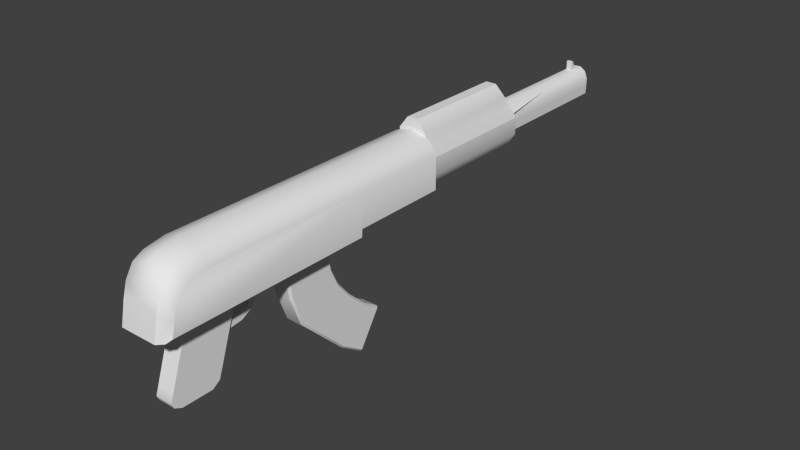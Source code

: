 # Source: w_mk3.blend  (saved by Blender 2.78.0; exported with 4.5.12 LTS)
import bpy
from mathutils import Matrix  # noqa: F401  (used for matrix-valued properties, if any)

bpy.ops.wm.read_factory_settings(use_empty=True)
scene = bpy.context.scene
scene.name = 'Scene'

# ---- collections
col_collection_1 = bpy.data.collections.new('Collection 1'); scene.collection.children.link(col_collection_1)

# ---- world
world_world = bpy.data.worlds.new('World'); scene.world = world_world
world_world.color = (0.05088, 0.05088, 0.05088)
world_world.use_sun_shadow = False
world_world.sun_shadow_jitter_overblur = 0.0
world_world.cycles.sampling_method = 'MANUAL'
world_world.cycles.sample_map_resolution = 256

# ---- meshes
me_cube_001 = bpy.data.meshes.new('Cube.001')
me_cube_001.from_pydata([(0.1144, 0.2276, -0.09109), (0.1144, -0.1895, -0.09109), (0.1144, 0.2276, 0.05509), (0.03693, -0.7253, -0.138), (0.03693, -0.9345, -0.138), (0.06158, 0.2276, -0.09037), (0.09232, 0.2276, 0.02951), (0.09232, 0.2276, 0.02836), (0.06158, 0.2276, 0.06762), (0.06158, 0.782, -0.09037), (0.09232, 0.782, 0.02951), (0.09232, 0.782, 0.02836), (0.06158, 0.782, 0.06762), (0.09232, 0.2276, -0.04522), (0.09232, 0.782, -0.04522), (0.0163, 0.782, -0.06662), (0.06801, 0.782, 0.03164), (0.06158, 0.2276, 0.1221), (0.0163, 0.782, 0.06599), (0.06158, 0.7396, 0.1221), (0.0163, 1.399, -0.06662), (0.04029, 1.399, 0.04992), (0.0163, 1.399, 0.06599), (0.09232, 0.7286, 0.02836), (0.09232, 0.7286, 0.02951), (0.06158, 0.7286, -0.09037), (0.06158, 0.7286, 0.06762), (0.09232, 0.7286, -0.04522), (0.02315, 0.2276, 0.1717), (0.02315, 0.7286, 0.1717), (0.0163, 1.313, 0.06599), (0.0163, 1.367, 0.06599), (0.01201, 1.326, 0.06599), (0.01201, 1.354, 0.06599), (0.01201, 1.326, 0.1059), (0.01201, 1.337, 0.1059), (0.03693, -0.7733, -0.2934), (0.03693, -0.9825, -0.2934), (0.03693, -0.8009, -0.375), (0.03693, -1.01, -0.375), (0.03693, -0.9554, -0.2157), (0.03693, -0.7463, -0.2157), (0.02824, -0.6262, -0.138), (0.02824, -0.6489, -0.138), (0.02824, -0.6304, -0.1849), (0.02824, -0.6522, -0.1785), (0.02824, -0.6506, -0.231), (0.02824, -0.6675, -0.2158), (0.02824, -0.6967, -0.2566), (0.02824, -0.7019, -0.2345), (0.02824, -0.7661, -0.2646), (0.02824, -0.7658, -0.2418), (0.02246, -0.6726, -0.1317), (0.02246, -0.6949, -0.1272), (0.01597, -0.6913, -0.1672), (0.01597, -0.7035, -0.159), (0.01199, -0.6891, -0.1888), (0.01199, -0.6991, -0.1931), (0.07835, 0.2276, 0.1045), (0.07833, -0.1895, 0.1045), (0.1144, -0.1895, 0.05509), (0.07776, -1.089, -0.138), (0.1144, -0.9955, 0.02531), (0.07803, -1.022, 0.06578), (0.1144, -0.8858, 0.05509), (0.07827, -0.8905, 0.1045), (0.1144, -0.9647, 0.04173), (0.07817, -0.9782, 0.08899), (0.1144, -1.019, -0.01159), (0.07789, -1.053, 0.01595), (0.1144, -1.033, -0.05991), (0.07779, -1.07, -0.0425), (0.03693, -0.9818, -0.4489), (0.03693, -0.8511, -0.4489), (0.03693, -0.8192, -0.4264), (0.03693, -1.023, -0.4119), (0.03693, -1.015, -0.4331), (0.02317, -0.1015, -0.6619), (0.02317, -0.02049, -0.5355), (0.05289, 0.782, 0.01841), (0.04029, 0.782, 0.04992), (0.05125, 0.782, -0.0522), (0.05289, 0.782, -0.01419), (0.06706, 0.782, -0.03512), (0.05289, 1.399, 0.01841), (0.05289, 1.399, -0.01419), (0.05125, 1.399, -0.0522), (0.03371, -0.5027, -0.138), (0.04181, -0.494, -0.138), (0.04991, -0.5027, -0.138), (0.04178, -0.5027, -0.138), (0.04181, -0.2993, -0.138), (0.03371, -0.2905, -0.138), (0.04991, -0.2905, -0.138), (0.03371, -0.2292, -0.5996), (0.04181, -0.2237, -0.5941), (0.04181, -0.1024, -0.4727), (0.03371, -0.09682, -0.4671), (0.04181, -0.2798, -0.2453), (0.03371, -0.2713, -0.2441), (0.03371, -0.4815, -0.2731), (0.04181, -0.4729, -0.2719), (0.04181, -0.2449, -0.3221), (0.03371, -0.2372, -0.3189), (0.03371, -0.433, -0.4006), (0.04181, -0.4252, -0.3973), (0.03371, -0.1801, -0.3891), (0.04181, -0.1868, -0.3936), (0.04181, -0.3312, -0.4902), (0.03371, -0.3379, -0.4947), (0.04181, -0.1229, -0.6608), (0.03371, -0.1271, -0.6673), (0.03711, -0.1206, -0.6659), (0.03371, -0.02635, -0.5101), (0.04181, -0.0305, -0.5166), (0.0371, -0.02487, -0.5165), (0.1144, -0.1905, -0.1237), (0.1, -0.191, -0.138), (0.1144, -0.723, -0.1237), (0.1, -0.7234, -0.138), (0.1144, -0.9374, -0.1237), (0.1, -0.9368, -0.138), (0.1, -0.5027, -0.138), (0.1144, -0.5027, -0.1237), (0.1144, -0.2905, -0.1237), (0.1, -0.2905, -0.138), (0.1144, -0.6256, -0.1237), (0.1, -0.6257, -0.138), (0.1, -0.648, -0.138), (0.1144, -0.6479, -0.1237), (0.1, -1.066, -0.138), (0.1144, -1.048, -0.1237), (-0.1144, 0.2276, -0.09109), (0.0, 0.2276, 0.1306), (0.0, 0.2276, -0.09109), (-0.1144, -0.1895, -0.09109), (0.0, -0.1895, 0.1306), (0.0, -0.1895, -0.09109), (0.0, -1.089, -0.138), (0.0, -0.191, 0.1306), (0.0, -0.191, -0.138), (0.0, -1.022, 0.09174), (-0.1144, 0.2276, 0.05509), (0.0, 0.2276, 0.0822), (0.0, 0.2276, 0.08149), (0.0, -0.7253, -0.138), (-0.03693, -0.7253, -0.138), (-0.03693, -0.9345, -0.138), (0.0, -0.9345, -0.138), (0.0, -0.5027, -0.138), (0.0, -0.2905, -0.138), (-0.06158, 0.2276, -0.09037), (0.0, 0.2276, -0.09037), (-0.09232, 0.2276, 0.02951), (-0.09232, 0.2276, 0.02836), (-0.06158, 0.2276, 0.06762), (0.0, 0.2276, 0.06762), (-0.06158, 0.782, -0.09037), (0.0, 0.782, -0.09037), (-0.09232, 0.782, 0.02951), (-0.09232, 0.782, 0.02836), (-0.06158, 0.782, 0.06762), (0.0, 0.782, 0.06762), (-0.09232, 0.2276, -0.04522), (-0.09232, 0.782, -0.04522), (-0.0163, 0.782, -0.06662), (0.0, 0.782, -0.06662), (-0.06801, 0.782, 0.03164), (-0.06158, 0.2276, 0.1221), (0.0, 0.2276, 0.1221), (-0.0163, 0.782, 0.06599), (0.0, 0.782, 0.06599), (-0.06158, 0.7396, 0.1221), (-0.0163, 1.399, -0.06662), (0.0, 1.399, -0.06662), (-0.04029, 1.399, 0.04992), (-0.0163, 1.399, 0.06599), (0.0, 1.399, 0.06599), (0.0, 0.7396, 0.1221), (-0.09232, 0.7286, 0.02836), (-0.09232, 0.7286, 0.02951), (-0.06158, 0.7286, -0.09037), (0.0, 0.7286, -0.09037), (-0.06158, 0.7286, 0.06762), (-0.09232, 0.7286, -0.04522), (-0.02315, 0.2276, 0.1717), (0.0, 0.2276, 0.1717), (0.0, 0.7286, 0.1717), (-0.02315, 0.7286, 0.1717), (-0.0163, 1.313, 0.06599), (0.0, 1.313, 0.06599), (-0.0163, 1.367, 0.06599), (0.0, 1.367, 0.06599), (-0.01201, 1.326, 0.06599), (0.0, 1.326, 0.06599), (-0.01201, 1.354, 0.06599), (0.0, 1.354, 0.06599), (-0.01201, 1.326, 0.1059), (0.0, 1.326, 0.1059), (-0.01201, 1.337, 0.1059), (0.0, 1.337, 0.1059), (0.0, -0.9825, -0.2934), (-0.03693, -0.7733, -0.2934), (0.0, -0.7733, -0.2934), (-0.03693, -0.9825, -0.2934), (0.0, -1.01, -0.375), (-0.03693, -0.8009, -0.375), (0.0, -0.8009, -0.375), (-0.03693, -1.01, -0.375), (0.0, -0.7463, -0.2157), (-0.03693, -0.9554, -0.2157), (0.0, -0.9554, -0.2157), (-0.03693, -0.7463, -0.2157), (0.0, -0.2292, -0.5996), (0.0, -0.09682, -0.4671), (0.0, -0.2713, -0.2441), (0.0, -0.4815, -0.2731), (0.0, -0.433, -0.4006), (0.0, -0.2372, -0.3189), (0.0, -0.3379, -0.4947), (0.0, -0.1801, -0.3891), (0.0, -0.6267, -0.138), (-0.02824, -0.6262, -0.138), (0.0, -0.6493, -0.138), (-0.02824, -0.6489, -0.138), (-0.02824, -0.6304, -0.1849), (0.0, -0.6309, -0.1847), (0.0, -0.6526, -0.1784), (-0.02824, -0.6522, -0.1785), (-0.02824, -0.6506, -0.231), (0.0, -0.651, -0.2306), (0.0, -0.6678, -0.2155), (-0.02824, -0.6675, -0.2158), (-0.02824, -0.6967, -0.2566), (0.0, -0.6968, -0.2561), (0.0, -0.7019, -0.2341), (-0.02824, -0.7019, -0.2345), (-0.02824, -0.7661, -0.2646), (0.0, -0.7661, -0.264), (0.0, -0.7658, -0.2415), (-0.02824, -0.7658, -0.2418), (-0.02246, -0.6726, -0.1317), (0.0, -0.6731, -0.1316), (0.0, -0.6953, -0.1271), (-0.02246, -0.6949, -0.1272), (-0.01597, -0.6913, -0.1672), (0.0, -0.6916, -0.167), (0.0, -0.7037, -0.1588), (-0.01597, -0.7035, -0.159), (-0.01199, -0.6891, -0.1888), (0.0, -0.6894, -0.1889), (0.0, -0.6993, -0.1932), (-0.01199, -0.6991, -0.1931), (0.0, -0.9782, 0.115), (0.0, -0.8905, 0.1306), (0.0, -1.07, -0.01662), (0.0, -1.053, 0.04186), (-0.07835, 0.2276, 0.1045), (-0.07833, -0.1895, 0.1045), (-0.1144, -0.1895, 0.05509), (-0.07776, -1.089, -0.138), (-0.1144, -0.9955, 0.02531), (-0.07803, -1.022, 0.06578), (-0.1144, -0.8858, 0.05509), (-0.07827, -0.8905, 0.1045), (-0.1144, -0.9647, 0.04173), (-0.07817, -0.9782, 0.08899), (-0.1144, -1.019, -0.01159), (-0.07789, -1.053, 0.01595), (-0.1144, -1.033, -0.05991), (-0.07779, -1.07, -0.0425), (0.0, -0.9818, -0.4489), (-0.03693, -0.9818, -0.4489), (0.0, -0.8192, -0.4264), (0.0, -0.8511, -0.4489), (-0.03693, -0.8511, -0.4489), (-0.03693, -0.8192, -0.4264), (0.0, -1.015, -0.4331), (0.0, -1.023, -0.4119), (-0.03693, -1.023, -0.4119), (-0.03693, -1.015, -0.4331), (-0.02317, -0.1015, -0.6619), (0.0, -0.1015, -0.6619), (0.0, -0.1271, -0.6673), (-0.02317, -0.02049, -0.5355), (0.0, -0.02635, -0.5101), (0.0, -0.02049, -0.5355), (-0.05289, 0.782, 0.01841), (-0.04029, 0.782, 0.04992), (-0.05125, 0.782, -0.0522), (-0.05289, 0.782, -0.01419), (-0.06706, 0.782, -0.03512), (-0.05289, 1.399, 0.01841), (-0.05289, 1.399, -0.01419), (-0.05125, 1.399, -0.0522), (-0.03371, -0.5027, -0.138), (-0.04181, -0.494, -0.138), (-0.04991, -0.5027, -0.138), (-0.04181, -0.2993, -0.138), (-0.03371, -0.2905, -0.138), (-0.04991, -0.2905, -0.138), (-0.03371, -0.2292, -0.5996), (-0.04181, -0.2237, -0.5941), (-0.04181, -0.1024, -0.4727), (-0.03371, -0.09682, -0.4671), (-0.04181, -0.2798, -0.2453), (-0.03371, -0.2713, -0.2441), (-0.03371, -0.4815, -0.2731), (-0.04181, -0.4729, -0.2719), (-0.04181, -0.2449, -0.3221), (-0.03371, -0.2372, -0.3189), (-0.03371, -0.433, -0.4006), (-0.04181, -0.4252, -0.3973), (-0.03371, -0.1801, -0.3891), (-0.04181, -0.1868, -0.3936), (-0.04181, -0.3312, -0.4902), (-0.03371, -0.3379, -0.4947), (-0.04181, -0.1229, -0.6608), (-0.03371, -0.1271, -0.6673), (-0.03711, -0.1206, -0.6659), (-0.03371, -0.02635, -0.5101), (-0.04181, -0.0305, -0.5166), (-0.0371, -0.02487, -0.5165), (-0.1144, -0.1905, -0.1237), (-0.1, -0.191, -0.138), (-0.1144, -0.723, -0.1237), (-0.1, -0.7234, -0.138), (-0.1144, -0.9374, -0.1237), (-0.1, -0.9368, -0.138), (-0.1, -0.5027, -0.138), (-0.1144, -0.5027, -0.1237), (-0.1144, -0.2905, -0.1237), (-0.1, -0.2905, -0.138), (-0.1144, -0.6256, -0.1237), (-0.1, -0.6257, -0.138), (-0.1, -0.648, -0.138), (-0.1144, -0.6479, -0.1237), (-0.1, -1.066, -0.138), (-0.1144, -1.048, -0.1237), (0.0, -0.9374, -0.138), (-0.04181, -0.5027, -0.138), (0.0, 0.2276, -0.09109), (0.1144, 0.2276, -0.09109), (0.1144, 0.2276, -0.09109), (0.0, -0.1895, -0.09109), (0.1144, -0.1895, -0.09109), (0.1144, -0.1895, -0.09109), (0.03693, -0.9345, -0.138), (0.03693, -0.9345, -0.138), (0.03693, -0.7253, -0.138), (0.03693, -0.7253, -0.138), (0.0, -0.9345, -0.138), (0.03693, -0.9554, -0.2157), (0.09232, 0.2276, -0.04522), (0.06158, 0.2276, -0.09037), (0.06158, 0.2276, -0.09037), (0.0, 0.2276, -0.09037), (0.1144, 0.2276, 0.05509), (0.06158, 0.2276, 0.06762), (0.06158, 0.2276, 0.06762), (0.09232, 0.2276, 0.02951), (0.09232, 0.2276, 0.02836), (0.0, 0.2276, 0.06762), (0.09232, 0.782, -0.04522), (0.06158, 0.782, -0.09037), (0.06158, 0.782, -0.09037), (0.0, 0.782, -0.09037), (0.06158, 0.782, 0.06762), (0.09232, 0.782, 0.02951), (0.09232, 0.782, 0.02836), (0.06158, 0.7286, -0.09037), (0.0, 0.782, -0.06662), (0.0163, 0.782, -0.06662), (0.0163, 0.782, 0.06599), (0.06801, 0.782, 0.03164), (0.0, 0.782, 0.06599), (0.0, 1.399, -0.06662), (0.0163, 1.399, -0.06662), (0.0163, 1.399, 0.06599), (0.04029, 1.399, 0.04992), (0.0, 1.399, 0.06599), (0.06158, 0.7396, 0.1221), (0.06158, 0.2276, 0.1221), (0.02315, 0.7286, 0.1717), (0.02315, 0.7286, 0.1717), (0.02315, 0.2276, 0.1717), (0.02315, 0.2276, 0.1717), (0.0, 0.2276, 0.1717), (0.0, 0.7286, 0.1717), (0.01201, 1.326, 0.06599), (0.01201, 1.326, 0.06599), (0.0, 1.326, 0.06599), (0.01201, 1.354, 0.06599), (0.01201, 1.354, 0.06599), (0.01201, 1.326, 0.1059), (0.01201, 1.326, 0.1059), (0.0, 1.354, 0.06599), (0.0, 1.326, 0.1059), (0.01201, 1.337, 0.1059), (0.01201, 1.337, 0.1059), (0.0, 1.337, 0.1059), (0.03693, -0.7463, -0.2157), (0.03693, -0.8009, -0.375), (0.03693, -0.7733, -0.2934), (0.03693, -1.01, -0.375), (0.03693, -0.9825, -0.2934), (0.0, -0.7253, -0.138), (0.02824, -0.6262, -0.138), (0.02824, -0.6262, -0.138), (0.0, -0.6267, -0.138), (0.02824, -0.6489, -0.138), (0.02824, -0.6489, -0.138), (0.0, -0.6493, -0.138), (0.02824, -0.6506, -0.231), (0.02824, -0.6304, -0.1849), (0.02824, -0.6522, -0.1785), (0.02824, -0.7661, -0.2646), (0.02824, -0.7661, -0.2646), (0.0, -0.7661, -0.264), (0.02824, -0.6675, -0.2158), (0.02246, -0.6726, -0.1317), (0.02246, -0.6726, -0.1317), (0.0, -0.6731, -0.1316), (0.02824, -0.6967, -0.2566), (0.02824, -0.7019, -0.2345), (0.02824, -0.7658, -0.2418), (0.02824, -0.7658, -0.2418), (0.0, -0.7658, -0.2415), (0.02246, -0.6949, -0.1272), (0.02246, -0.6949, -0.1272), (0.0, -0.6953, -0.1271), (0.01597, -0.7035, -0.159), (0.01597, -0.6913, -0.1672), (0.01199, -0.6891, -0.1888), (0.01199, -0.6891, -0.1888), (0.0, -0.6894, -0.1889), (0.01199, -0.6991, -0.1931), (0.01199, -0.6991, -0.1931), (0.0, -0.6993, -0.1932), (0.07779, -1.07, -0.0425), (0.07776, -1.089, -0.138), (0.07776, -1.089, -0.138), (0.07835, 0.2276, 0.1045), (0.0, 0.2276, 0.1306), (0.0, -1.089, -0.138), (0.03693, -0.8192, -0.4264), (0.03693, -0.8511, -0.4489), (0.03693, -0.9818, -0.4489), (0.03693, -1.015, -0.4331), (0.03693, -1.023, -0.4119), (0.0, -0.1015, -0.6619), (0.02317, -0.1015, -0.6619), (0.02317, -0.1015, -0.6619), (0.02317, -0.02049, -0.5355), (0.02317, -0.02049, -0.5355), (0.0, -0.02049, -0.5355), (0.05289, 0.782, 0.01841), (0.04029, 0.782, 0.04992), (0.05125, 0.782, -0.0522), (0.05125, 0.782, -0.0522), (0.05289, 0.782, -0.01419), (0.05125, 1.399, -0.0522), (0.05125, 1.399, -0.0522), (0.05289, 1.399, -0.01419), (0.05289, 1.399, 0.01841), (0.03371, -0.5027, -0.138), (0.03371, -0.5027, -0.138), (0.04181, -0.494, -0.138), (0.04181, -0.494, -0.138), (0.04181, -0.2993, -0.138), (0.04181, -0.2993, -0.138), (0.03371, -0.2905, -0.138), (0.03371, -0.2905, -0.138), (0.03711, -0.1206, -0.6659), (0.03711, -0.1206, -0.6659), (0.04181, -0.1229, -0.6608), (0.04181, -0.1229, -0.6608), (0.03371, -0.1271, -0.6673), (0.03371, -0.1271, -0.6673), (0.0371, -0.02487, -0.5165), (0.0371, -0.02487, -0.5165), (0.03371, -0.02635, -0.5101), (0.03371, -0.02635, -0.5101), (0.04181, -0.0305, -0.5166), (0.04181, -0.0305, -0.5166), (0.04181, -0.1868, -0.3936), (0.04181, -0.1024, -0.4727), (0.03371, -0.09682, -0.4671), (0.03371, -0.1801, -0.3891), (0.04181, -0.4729, -0.2719), (0.03371, -0.4815, -0.2731), (0.03371, -0.2713, -0.2441), (0.04181, -0.2798, -0.2453), (0.03371, -0.3379, -0.4947), (0.03371, -0.2292, -0.5996), (0.04181, -0.2237, -0.5941), (0.04181, -0.3312, -0.4902), (0.03371, -0.2372, -0.3189), (0.04181, -0.2449, -0.3221), (0.04181, -0.4252, -0.3973), (0.03371, -0.433, -0.4006), (0.0, -0.5027, -0.138), (0.0, -0.2905, -0.138), (0.0, -0.1271, -0.6673), (0.0, -0.02635, -0.5101), (0.1, -0.2905, -0.138), (0.1, -0.191, -0.138), (0.1, -0.191, -0.138), (0.1144, -0.1905, -0.1237), (0.1144, -0.1905, -0.1237), (0.1144, -0.2905, -0.1237), (0.1, -0.9368, -0.138), (0.1, -0.7234, -0.138), (0.1144, -0.723, -0.1237), (0.1144, -0.9374, -0.1237), (0.1144, -0.5027, -0.1237), (0.1144, -0.6256, -0.1237), (0.1, -0.6257, -0.138), (0.1, -0.5027, -0.138), (0.1144, -0.6479, -0.1237), (0.1, -0.648, -0.138), (0.1144, -1.048, -0.1237), (0.1144, -1.048, -0.1237), (0.1, -1.066, -0.138), (0.1, -1.066, -0.138), (0.0, -0.191, -0.138), (-0.1144, 0.2276, -0.09109), (-0.1144, 0.2276, -0.09109), (-0.1144, -0.1895, -0.09109), (-0.1144, -0.1895, -0.09109), (-0.03693, -0.9345, -0.138), (-0.03693, -0.9345, -0.138), (-0.03693, -0.7253, -0.138), (-0.03693, -0.7253, -0.138), (-0.03693, -0.9554, -0.2157), (-0.09232, 0.2276, -0.04522), (-0.06158, 0.2276, -0.09037), (-0.06158, 0.2276, -0.09037), (-0.1144, 0.2276, 0.05509), (-0.06158, 0.2276, 0.06762), (-0.06158, 0.2276, 0.06762), (-0.09232, 0.2276, 0.02951), (-0.09232, 0.2276, 0.02836), (-0.09232, 0.782, -0.04522), (-0.06158, 0.782, -0.09037), (-0.06158, 0.782, -0.09037), (-0.06158, 0.782, 0.06762), (-0.09232, 0.782, 0.02951), (-0.09232, 0.782, 0.02836), (-0.06158, 0.7286, -0.09037), (-0.0163, 0.782, -0.06662), (-0.0163, 0.782, 0.06599), (-0.06801, 0.782, 0.03164), (-0.0163, 1.399, -0.06662), (-0.0163, 1.399, 0.06599), (-0.04029, 1.399, 0.04992), (-0.06158, 0.7396, 0.1221), (-0.06158, 0.2276, 0.1221), (-0.02315, 0.7286, 0.1717), (-0.02315, 0.7286, 0.1717), (-0.02315, 0.2276, 0.1717), (-0.02315, 0.2276, 0.1717), (-0.01201, 1.326, 0.06599), (-0.01201, 1.326, 0.06599), (-0.01201, 1.354, 0.06599), (-0.01201, 1.354, 0.06599), (-0.01201, 1.326, 0.1059), (-0.01201, 1.326, 0.1059), (-0.01201, 1.337, 0.1059), (-0.01201, 1.337, 0.1059), (-0.03693, -0.7463, -0.2157), (-0.03693, -0.8009, -0.375), (-0.03693, -0.7733, -0.2934), (-0.03693, -1.01, -0.375), (-0.03693, -0.9825, -0.2934), (-0.02824, -0.6262, -0.138), (-0.02824, -0.6262, -0.138), (-0.02824, -0.6489, -0.138), (-0.02824, -0.6489, -0.138), (-0.02824, -0.6506, -0.231), (-0.02824, -0.6304, -0.1849), (-0.02824, -0.6522, -0.1785), (-0.02824, -0.7661, -0.2646), (-0.02824, -0.7661, -0.2646), (-0.02824, -0.6675, -0.2158), (-0.02246, -0.6726, -0.1317), (-0.02246, -0.6726, -0.1317), (-0.02824, -0.6967, -0.2566), (-0.02824, -0.7019, -0.2345), (-0.02824, -0.7658, -0.2418), (-0.02824, -0.7658, -0.2418), (-0.02246, -0.6949, -0.1272), (-0.02246, -0.6949, -0.1272), (-0.01597, -0.7035, -0.159), (-0.01597, -0.6913, -0.1672), (-0.01199, -0.6891, -0.1888), (-0.01199, -0.6891, -0.1888), (-0.01199, -0.6991, -0.1931), (-0.01199, -0.6991, -0.1931), (-0.07779, -1.07, -0.0425), (-0.07776, -1.089, -0.138), (-0.07776, -1.089, -0.138), (-0.07835, 0.2276, 0.1045), (-0.03693, -0.8192, -0.4264), (-0.03693, -0.8511, -0.4489), (-0.03693, -0.9818, -0.4489), (-0.03693, -1.015, -0.4331), (-0.03693, -1.023, -0.4119), (-0.02317, -0.1015, -0.6619), (-0.02317, -0.1015, -0.6619), (-0.02317, -0.02049, -0.5355), (-0.02317, -0.02049, -0.5355), (-0.05289, 0.782, 0.01841), (-0.04029, 0.782, 0.04992), (-0.05125, 0.782, -0.0522), (-0.05125, 0.782, -0.0522), (-0.05289, 0.782, -0.01419), (-0.05125, 1.399, -0.0522), (-0.05125, 1.399, -0.0522), (-0.05289, 1.399, -0.01419), (-0.05289, 1.399, 0.01841), (-0.03371, -0.5027, -0.138), (-0.03371, -0.5027, -0.138), (-0.04181, -0.494, -0.138), (-0.04181, -0.494, -0.138), (-0.04181, -0.2993, -0.138), (-0.04181, -0.2993, -0.138), (-0.03371, -0.2905, -0.138), (-0.03371, -0.2905, -0.138), (-0.03711, -0.1206, -0.6659), (-0.03711, -0.1206, -0.6659), (-0.04181, -0.1229, -0.6608), (-0.04181, -0.1229, -0.6608), (-0.03371, -0.1271, -0.6673), (-0.03371, -0.1271, -0.6673), (-0.0371, -0.02487, -0.5165), (-0.0371, -0.02487, -0.5165), (-0.03371, -0.02635, -0.5101), (-0.03371, -0.02635, -0.5101), (-0.04181, -0.0305, -0.5166), (-0.04181, -0.0305, -0.5166), (-0.04181, -0.1868, -0.3936), (-0.04181, -0.1024, -0.4727), (-0.03371, -0.09682, -0.4671), (-0.03371, -0.1801, -0.3891), (-0.04181, -0.4729, -0.2719), (-0.03371, -0.4815, -0.2731), (-0.03371, -0.2713, -0.2441), (-0.04181, -0.2798, -0.2453), (-0.03371, -0.3379, -0.4947), (-0.03371, -0.2292, -0.5996), (-0.04181, -0.2237, -0.5941), (-0.04181, -0.3312, -0.4902), (-0.03371, -0.2372, -0.3189), (-0.04181, -0.2449, -0.3221), (-0.04181, -0.4252, -0.3973), (-0.03371, -0.433, -0.4006), (-0.1, -0.2905, -0.138), (-0.1, -0.191, -0.138), (-0.1, -0.191, -0.138), (-0.1144, -0.1905, -0.1237), (-0.1144, -0.1905, -0.1237), (-0.1144, -0.2905, -0.1237), (-0.1, -0.9368, -0.138), (-0.1, -0.7234, -0.138), (-0.1144, -0.723, -0.1237), (-0.1144, -0.9374, -0.1237), (-0.1144, -0.5027, -0.1237), (-0.1144, -0.6256, -0.1237), (-0.1, -0.6257, -0.138), (-0.1, -0.5027, -0.138), (-0.1144, -0.6479, -0.1237), (-0.1, -0.648, -0.138), (-0.1144, -1.048, -0.1237), (-0.1144, -1.048, -0.1237), (-0.1, -1.066, -0.138), (-0.1, -1.066, -0.138)], [], [(254, 65, 59, 136, 139), (63, 141, 256, 69), (343, 357, 60, 346), (207, 38, 74, 273), (274, 73, 447, 271), (215, 99, 103, 218), (470, 468, 101, 98), (27, 370, 364, 363), (25, 182, 366, 365), (24, 23, 369, 10), (156, 359, 382, 385, 186, 169), (85, 464, 79, 82), (367, 368, 374, 373), (367, 162, 178, 381), (26, 24, 10, 12), (2, 342, 341, 356, 354, 353, 361, 360, 358, 362, 144, 143, 133, 58), (23, 27, 363, 369), (162, 367, 373, 375), (192, 31, 378, 380), (9, 158, 371, 372), (463, 461, 377, 376, 177, 22, 379, 84), (14, 9, 372, 458, 83), (253, 67, 65, 254), (26, 12, 19), (13, 355, 370, 27), (5, 152, 182, 25), (6, 7, 23, 24), (8, 6, 24, 26), (7, 13, 27, 23), (8, 26, 19, 17), (387, 386, 384, 388), (381, 178, 187, 383), (17, 19, 29, 28), (21, 378, 31, 30, 18, 16, 80), (171, 18, 30, 190), (174, 20, 15, 166), (31, 192, 396, 393), (390, 392, 398, 394), (30, 31, 393, 389), (190, 30, 389, 391), (397, 395, 399, 400), (194, 32, 34, 198), (33, 196, 200, 35), (401, 352, 405, 403), (40, 211, 201, 37), (209, 41, 36, 203), (403, 405, 404, 402), (37, 201, 205, 39), (203, 36, 38, 207), (349, 347, 352, 401), (348, 351, 211, 40), (406, 350, 41, 209), (220, 106, 97, 214), (486, 95, 110, 114), (109, 219, 213, 494), (494, 213, 283, 111), (98, 101, 105, 102), (218, 103, 106, 220), (100, 216, 217, 104), (102, 105, 108, 107), (480, 484, 475, 473, 452, 454), (104, 217, 219, 109), (214, 97, 113, 285), (282, 455, 453, 451), (502, 472, 99, 215), (408, 410, 415, 44), (439, 440, 523, 521, 70), (45, 227, 231, 47), (409, 407, 414, 226), (411, 412, 227, 45), (230, 46, 423, 234), (44, 415, 419, 413), (226, 414, 46, 230), (48, 424, 425, 417), (47, 231, 235, 49), (413, 419, 424, 48), (418, 416, 426, 427), (234, 423, 50, 238), (49, 235, 239, 51), (422, 430, 428, 420), (54, 431, 436, 434), (421, 429, 431, 54), (242, 52, 432, 246), (53, 243, 247, 55), (435, 433, 437, 438), (246, 432, 56, 250), (55, 247, 251, 57), (344, 345, 508, 507, 525), (255, 71, 69, 256), (67, 253, 141, 63), (444, 441, 71, 255), (442, 59, 60, 357), (66, 64, 65, 67), (59, 65, 64, 60), (67, 63, 62, 66), (70, 68, 69, 439), (63, 69, 68, 62), (442, 443, 136, 59), (402, 404, 449, 448, 72, 446, 445), (73, 274, 273, 74), (76, 277, 271, 447), (75, 278, 277, 76), (39, 205, 278, 75), (78, 286, 504, 481, 479), (474, 478, 503, 450, 77), (107, 108, 95, 486), (20, 462, 459, 15), (456, 457, 374), (458, 460, 83), (21, 80, 79, 464), (85, 82, 81, 86), (11, 14, 83, 460, 456, 374), (465, 467, 89, 90), (469, 471, 93), (476, 477, 112), (482, 483, 115), (485, 96, 487, 488), (489, 88, 466, 490), (491, 92, 91, 492), (493, 94, 495, 496), (497, 491, 492, 498), (499, 489, 490, 500), (488, 497, 498, 485), (496, 499, 500, 493), (476, 495, 94, 477), (482, 487, 96, 483), (87, 501, 216, 100), (505, 506, 509, 510), (511, 512, 513, 514), (515, 516, 517, 518), (519, 513, 512, 520), (510, 515, 518, 505), (516, 519, 520, 517), (524, 511, 514, 522), (64, 66, 62, 68, 70, 131, 120, 118, 129, 126, 123, 124, 116, 346, 60), (119, 121, 4, 3), (140, 117, 125, 93, 471, 150), (122, 127, 42, 90, 89), (121, 130, 61, 138, 339, 148, 4), (43, 128, 119, 3), (134, 0, 1, 137), (42, 127, 128, 43), (125, 122, 89, 467, 469, 93), (149, 465, 90, 42, 221), (223, 43, 3, 145), (254, 139, 136, 258, 264), (262, 268, 256, 141), (527, 529, 259, 538), (207, 273, 276, 206), (274, 271, 605, 275), (215, 218, 310, 306), (626, 305, 308, 624), (184, 543, 544, 549), (181, 545, 366, 182), (180, 159, 548, 179), (156, 169, 186, 560, 557, 540), (293, 290, 287, 620), (547, 552, 160), (546, 551, 552, 547), (546, 556, 178, 162), (183, 161, 159, 180), (142, 257, 133, 143, 144, 362, 539, 541, 542, 535, 536, 356, 341, 526), (179, 548, 543, 184), (162, 375, 551, 546), (192, 380, 554, 191), (157, 550, 371, 158), (619, 292, 555, 176, 177, 376, 553, 617), (164, 291, 614, 550, 157), (253, 254, 264, 266), (183, 172, 161), (163, 184, 549, 537), (151, 181, 182, 152), (153, 180, 179, 154), (155, 183, 180, 153), (154, 179, 184, 163), (155, 168, 172, 183), (387, 388, 559, 561), (556, 558, 187, 178), (168, 185, 188, 172), (175, 288, 167, 170, 189, 191, 554), (171, 190, 189, 170), (174, 166, 165, 173), (191, 565, 396, 192), (563, 566, 568, 564), (189, 562, 565, 191), (190, 391, 562, 189), (397, 400, 569, 567), (194, 198, 197, 193), (195, 199, 200, 196), (570, 572, 574, 534), (210, 204, 201, 211), (209, 203, 202, 212), (572, 571, 573, 574), (204, 208, 205, 201), (203, 207, 206, 202), (532, 570, 534, 530), (531, 210, 211, 351), (406, 209, 212, 533), (220, 214, 304, 313), (642, 321, 317, 302), (316, 650, 213, 219), (650, 318, 283, 213), (305, 309, 312, 308), (218, 220, 313, 310), (307, 311, 217, 216), (309, 314, 315, 312), (636, 611, 609, 629, 631, 640), (311, 316, 219, 217), (214, 285, 320, 304), (282, 608, 610, 455), (502, 215, 306, 628), (576, 225, 581, 577), (599, 269, 673, 675, 600), (228, 232, 231, 227), (409, 226, 580, 575), (578, 228, 227, 412), (230, 234, 587, 229), (225, 579, 584, 581), (226, 230, 229, 580), (233, 583, 589, 588), (232, 236, 235, 231), (579, 233, 588, 584), (418, 427, 590, 582), (234, 238, 237, 587), (236, 240, 239, 235), (422, 585, 591, 430), (245, 596, 597, 593), (586, 245, 593, 592), (242, 246, 594, 241), (244, 248, 247, 243), (435, 438, 598, 595), (246, 250, 249, 594), (248, 252, 251, 247), (344, 525, 659, 660, 528), (255, 256, 268, 270), (266, 262, 141, 253), (444, 255, 270, 601), (602, 538, 259, 258), (265, 266, 264, 263), (258, 259, 263, 264), (266, 265, 261, 262), (269, 599, 268, 267), (262, 261, 267, 268), (602, 258, 136, 443), (571, 603, 604, 272, 606, 607, 573), (275, 276, 273, 274), (280, 605, 271, 277), (279, 280, 277, 278), (208, 279, 278, 205), (284, 635, 637, 504, 286), (630, 281, 450, 503, 634), (314, 642, 302, 315), (173, 165, 615, 618), (612, 552, 613), (614, 291, 616), (175, 620, 287, 288), (293, 294, 289, 290), (160, 552, 612, 616, 291, 164), (621, 340, 297, 623), (625, 300, 627), (632, 319, 633), (638, 322, 639), (641, 644, 643, 303), (645, 646, 622, 296), (647, 648, 298, 299), (649, 652, 651, 301), (653, 654, 648, 647), (655, 656, 646, 645), (644, 641, 654, 653), (652, 649, 656, 655), (632, 633, 301, 651), (638, 639, 303, 643), (295, 307, 216, 501), (657, 662, 661, 658), (663, 666, 665, 664), (667, 670, 669, 668), (671, 672, 664, 665), (662, 657, 670, 667), (668, 669, 672, 671), (676, 674, 666, 663), (263, 259, 529, 323, 331, 330, 333, 336, 325, 327, 338, 269, 267, 261, 265), (326, 146, 147, 328), (140, 150, 627, 300, 332, 324), (329, 297, 340, 222, 334), (328, 147, 148, 339, 138, 260, 337), (224, 146, 326, 335), (134, 137, 135, 132), (222, 224, 335, 334), (332, 300, 625, 623, 297, 329), (149, 221, 222, 340, 621), (223, 145, 146, 224), (368, 11, 374)])
me_cube_001.polygons.foreach_set('use_smooth', [True] * 292)
_uv = me_cube_001.uv_layers.new(name='UVMap')
_uv.uv.foreach_set('vector', [0.1207, 0.6873, 0.1207, 0.6728, 0.5109, 0.6728, 0.5109, 0.6873, 0.5101, 0.6873, 0.04752, 0.6513, 0.04752, 0.6657, 0.03008, 0.6379, 0.03008, 0.6235, 0.7431, 0.5639, 0.7431, 0.6453, 0.5109, 0.6453, 0.5109, 0.5639, 0.1678, 0.1442, 0.1678, 0.1442, 0.1566, 0.1128, 0.1566, 0.1128, 0.1372, 0.09908, 0.1372, 0.09908, 0.05739, 0.09908, 0.05739, 0.09908, 0.4254, 0.3284, 0.4254, 0.3284, 0.4431, 0.2904, 0.4431, 0.2904, 0.4107, 0.3826, 0.3113, 0.3819, 0.3225, 0.3136, 0.421, 0.3278, 0.96, 0.05226, 0.9995, 0.05226, 0.9995, 0.0035, 0.96, 0.0035, 0.9995, 0.05226, 0.9995, 0.05226, 0.9995, 0.0035, 0.9995, 0.0035, 0.8946, 0.05226, 0.8956, 0.05226, 0.8956, 0.0035, 0.8946, 0.0035, 0.6335, 0.7166, 0.6335, 0.7166, 0.6335, 0.7403, 0.6335, 0.7619, 0.6335, 0.7619, 0.6335, 0.7403, 0.7909, 0.3533, 0.7523, 0.3533, 0.7523, 0.01023, 0.7909, 0.01023, 0.8612, 0.0035, 0.8946, 0.0035, 0.8901, 0.0035, 0.8626, 0.0035, 0.7631, 0.6608, 0.7631, 0.6608, 0.7447, 0.6845, 0.7447, 0.6845, 0.8612, 0.05226, 0.8946, 0.05226, 0.8946, 0.0035, 0.8612, 0.0035, 0.7431, 0.6453, 0.7431, 0.5639, 0.7431, 0.5639, 0.7431, 0.5643, 0.7431, 0.5643, 0.7431, 0.5895, 0.7431, 0.6304, 0.7431, 0.6311, 0.7431, 0.6523, 0.7431, 0.6523, 0.7431, 0.66, 0.7431, 0.6604, 0.7431, 0.6873, 0.7431, 0.6728, 0.8956, 0.05226, 0.96, 0.05226, 0.96, 0.0035, 0.8956, 0.0035, 0.8612, 0.0035, 0.8612, 0.0035, 0.8626, 0.0035, 0.8626, 0.0035, 0.6959, 0.3353, 0.6959, 0.3353, 0.6959, 0.3533, 0.6959, 0.3533, 0.9995, 0.0035, 0.9995, 0.0035, 0.9787, 0.0035, 0.9787, 0.0035, 0.6483, 0.4113, 0.6469, 0.3791, 0.6173, 0.3669, 0.6034, 0.3669, 0.6034, 0.4793, 0.6173, 0.4793, 0.6376, 0.4657, 0.6483, 0.439, 0.96, 0.0035, 0.9995, 0.0035, 0.9787, 0.0035, 0.9661, 0.0035, 0.9512, 0.0035, 0.07187, 0.6787, 0.07187, 0.6642, 0.1207, 0.6728, 0.1207, 0.6873, 0.7399, 0.6608, 0.7631, 0.6608, 0.7447, 0.6845, 0.96, 0.5098, 0.9995, 0.5098, 0.9995, 0.05226, 0.96, 0.05226, 0.9995, 0.5098, 0.9995, 0.5098, 0.9995, 0.05226, 0.9995, 0.05226, 0.8946, 0.5098, 0.8956, 0.5098, 0.8956, 0.05226, 0.8946, 0.05226, 0.8612, 0.5098, 0.8946, 0.5098, 0.8946, 0.05226, 0.8612, 0.05226, 0.8956, 0.5098, 0.96, 0.5098, 0.96, 0.05226, 0.8956, 0.05226, 0.5219, 0.6608, 0.7399, 0.6608, 0.7447, 0.6845, 0.5219, 0.6845, 0.6307, 0.7655, 0.6307, 0.7655, 0.9148, 0.7655, 0.9148, 0.7655, 0.9211, 0.7375, 0.9211, 0.7375, 0.9148, 0.7655, 0.9148, 0.7655, 0.6307, 0.7375, 0.9211, 0.7375, 0.9148, 0.7655, 0.6307, 0.7655, 0.7149, 0.3533, 0.6959, 0.3533, 0.6959, 0.3353, 0.6959, 0.3056, 0.6959, 0.01023, 0.7331, 0.01023, 0.7149, 0.01023, 0.6959, 0.01023, 0.6959, 0.01023, 0.6959, 0.3056, 0.6959, 0.3056, 0.853, 0.3533, 0.853, 0.3533, 0.853, 0.01023, 0.853, 0.01023, 0.6959, 0.3353, 0.6959, 0.3353, 0.6959, 0.3282, 0.6959, 0.3282, 0.6528, 0.06373, 0.6617, 0.06373, 0.6565, 0.07652, 0.6528, 0.07652, 0.6959, 0.3056, 0.6959, 0.3353, 0.6959, 0.3282, 0.6959, 0.3127, 0.6959, 0.3056, 0.6959, 0.3056, 0.6959, 0.3127, 0.6959, 0.3127, 0.6528, 0.07652, 0.6528, 0.07652, 0.6565, 0.07652, 0.6565, 0.07652, 0.6528, 0.06373, 0.6528, 0.06373, 0.6528, 0.07652, 0.6528, 0.07652, 0.6617, 0.06373, 0.6617, 0.06373, 0.6565, 0.07652, 0.6565, 0.07652, 0.2012, 0.2414, 0.07348, 0.2414, 0.05699, 0.194, 0.1847, 0.194, 0.07348, 0.2414, 0.07348, 0.2414, 0.05699, 0.194, 0.05699, 0.194, 0.1854, 0.2016, 0.1854, 0.2016, 0.1742, 0.1695, 0.1742, 0.1695, 0.1847, 0.194, 0.05699, 0.194, 0.04011, 0.1442, 0.1678, 0.1442, 0.05699, 0.194, 0.05699, 0.194, 0.04011, 0.1442, 0.04011, 0.1442, 0.1847, 0.194, 0.1847, 0.194, 0.1678, 0.1442, 0.1678, 0.1442, 0.214, 0.2888, 0.0863, 0.2888, 0.07348, 0.2414, 0.2012, 0.2414, 0.0863, 0.2888, 0.0863, 0.2888, 0.07348, 0.2414, 0.07348, 0.2414, 0.214, 0.2888, 0.214, 0.2888, 0.2012, 0.2414, 0.2012, 0.2414, 0.4724, 0.2547, 0.4724, 0.2547, 0.5153, 0.2151, 0.5153, 0.2151, 0.5124, 0.2123, 0.4509, 0.1498, 0.5026, 0.1161, 0.5493, 0.1901, 0.3922, 0.2002, 0.3922, 0.2002, 0.4481, 0.147, 0.4481, 0.147, 0.4481, 0.147, 0.4481, 0.147, 0.5005, 0.1127, 0.5005, 0.1127, 0.421, 0.3278, 0.3225, 0.3136, 0.3473, 0.2497, 0.4392, 0.2887, 0.4431, 0.2904, 0.4431, 0.2904, 0.4724, 0.2547, 0.4724, 0.2547, 0.3181, 0.313, 0.3181, 0.313, 0.3433, 0.248, 0.3433, 0.248, 0.4392, 0.2887, 0.3473, 0.2497, 0.3956, 0.2025, 0.469, 0.2524, 0.5522, 0.1901, 0.5493, 0.1901, 0.5026, 0.1161, 0.5038, 0.1135, 0.5135, 0.1156, 0.5545, 0.1804, 0.3433, 0.248, 0.3433, 0.248, 0.3922, 0.2002, 0.3922, 0.2002, 0.5153, 0.2151, 0.5153, 0.2151, 0.5514, 0.1934, 0.5514, 0.1934, 0.5135, 0.1156, 0.5545, 0.1804, 0.5545, 0.1804, 0.5135, 0.1156, 0.4152, 0.3826, 0.4152, 0.3826, 0.4254, 0.3284, 0.4254, 0.3284, 0.2701, 0.122, 0.2606, 0.122, 0.2592, 0.1052, 0.2683, 0.1026, 0.02078, 0.591, 0.01021, 0.5378, 0.02289, 0.5378, 0.033, 0.5458, 0.04163, 0.5813, 0.2592, 0.1052, 0.2591, 0.1053, 0.2528, 0.08988, 0.2529, 0.08977, 0.2698, 0.122, 0.2701, 0.122, 0.2683, 0.1026, 0.2681, 0.1026, 0.2606, 0.122, 0.2605, 0.122, 0.2591, 0.1053, 0.2592, 0.1052, 0.2598, 0.08361, 0.2599, 0.08346, 0.2408, 0.07285, 0.2408, 0.07308, 0.2683, 0.1026, 0.2592, 0.1052, 0.2529, 0.08977, 0.2599, 0.08346, 0.2681, 0.1026, 0.2683, 0.1026, 0.2599, 0.08346, 0.2598, 0.08361, 0.2408, 0.07285, 0.2387, 0.08203, 0.2122, 0.07897, 0.2121, 0.06955, 0.2529, 0.08977, 0.2528, 0.08988, 0.2387, 0.08219, 0.2387, 0.08203, 0.2599, 0.08346, 0.2529, 0.08977, 0.2387, 0.08203, 0.2408, 0.07285, 0.2121, 0.06978, 0.2121, 0.06955, 0.2122, 0.07897, 0.2122, 0.07913, 0.2408, 0.07308, 0.2408, 0.07285, 0.2121, 0.06955, 0.2121, 0.06978, 0.2387, 0.08203, 0.2387, 0.08219, 0.2122, 0.07913, 0.2122, 0.07897, 0.6663, 0.05516, 0.6571, 0.05699, 0.6573, 0.05696, 0.6665, 0.05511, 0.6588, 0.04039, 0.6537, 0.0438, 0.6555, 0.02965, 0.6596, 0.03145, 0.6665, 0.05511, 0.6573, 0.05696, 0.6537, 0.0438, 0.6588, 0.04039, 0.6663, 0.05516, 0.6665, 0.05511, 0.6588, 0.04039, 0.6586, 0.04047, 0.6573, 0.05696, 0.6571, 0.05699, 0.6536, 0.04386, 0.6537, 0.0438, 0.6595, 0.0314, 0.6596, 0.03145, 0.6555, 0.02965, 0.6554, 0.02962, 0.6586, 0.04047, 0.6588, 0.04039, 0.6596, 0.03145, 0.6595, 0.0314, 0.6537, 0.0438, 0.6536, 0.04386, 0.6554, 0.02962, 0.6555, 0.02965, 0.5109, 0.5639, 0.5109, 0.5639, 0.5104, 0.5458, 0.5101, 0.5378, 0.5101, 0.5378, 0.02078, 0.6054, 0.02078, 0.591, 0.03008, 0.6235, 0.03008, 0.6379, 0.07187, 0.6642, 0.07187, 0.6787, 0.04752, 0.6657, 0.04752, 0.6513, 0.01021, 0.5378, 0.01021, 0.5378, 0.02078, 0.591, 0.02078, 0.6054, 0.7431, 0.6728, 0.5109, 0.6728, 0.5109, 0.6453, 0.7431, 0.6453, 0.07941, 0.6379, 0.1233, 0.6453, 0.1207, 0.6728, 0.07187, 0.6642, 0.5109, 0.6728, 0.1207, 0.6728, 0.1233, 0.6453, 0.5109, 0.6453, 0.07187, 0.6642, 0.04752, 0.6513, 0.06222, 0.6287, 0.07941, 0.6379, 0.04163, 0.5813, 0.04931, 0.6082, 0.03008, 0.6235, 0.02078, 0.591, 0.04752, 0.6513, 0.03008, 0.6235, 0.04931, 0.6082, 0.06222, 0.6287, 0.7885, 0.7461, 0.7885, 0.7547, 0.6511, 0.7547, 0.6511, 0.7461, 0.1678, 0.1442, 0.04011, 0.1442, 0.0321, 0.1217, 0.03742, 0.1087, 0.05739, 0.09908, 0.1372, 0.09908, 0.1566, 0.1128, 0.1372, 0.09908, 0.1372, 0.09908, 0.1566, 0.1128, 0.1566, 0.1128, 0.03742, 0.1087, 0.03742, 0.1087, 0.05739, 0.09908, 0.05739, 0.09908, 0.0321, 0.1217, 0.0321, 0.1217, 0.03742, 0.1087, 0.03742, 0.1087, 0.04011, 0.1442, 0.04011, 0.1442, 0.0321, 0.1217, 0.0321, 0.1217, 0.5545, 0.1804, 0.5545, 0.1804, 0.5514, 0.1934, 0.5514, 0.1934, 0.5522, 0.1901, 0.5038, 0.1135, 0.5005, 0.1127, 0.5005, 0.1127, 0.5135, 0.1156, 0.5135, 0.1156, 0.469, 0.2524, 0.3956, 0.2025, 0.4509, 0.1498, 0.5124, 0.2123, 0.853, 0.3533, 0.8359, 0.3533, 0.8359, 0.01023, 0.853, 0.01023, 0.9043, 0.0035, 0.8767, 0.0035, 0.8927, 0.0035, 0.9661, 0.0035, 0.9328, 0.0035, 0.9512, 0.0035, 0.7149, 0.3533, 0.7149, 0.01023, 0.7523, 0.01023, 0.7523, 0.3533, 0.7909, 0.3533, 0.7909, 0.01023, 0.8359, 0.01023, 0.8359, 0.3533, 0.8956, 0.0035, 0.96, 0.0035, 0.9512, 0.0035, 0.9328, 0.0035, 0.9043, 0.0035, 0.8927, 0.0035, 0.3366, 0.5378, 0.3414, 0.5378, 0.3366, 0.5378, 0.3366, 0.5378, 0.4498, 0.5378, 0.4547, 0.5378, 0.4547, 0.5378, 0.5026, 0.1161, 0.5005, 0.1127, 0.5038, 0.1135, 0.5514, 0.1934, 0.5493, 0.1901, 0.5522, 0.1901, 0.469, 0.2524, 0.5124, 0.2123, 0.5153, 0.2151, 0.4724, 0.2547, 0.3225, 0.3136, 0.3113, 0.3819, 0.3068, 0.3819, 0.3181, 0.313, 0.4254, 0.3284, 0.4152, 0.3826, 0.4107, 0.3826, 0.421, 0.3278, 0.3922, 0.2002, 0.4481, 0.147, 0.4509, 0.1498, 0.3956, 0.2025, 0.4431, 0.2904, 0.4254, 0.3284, 0.421, 0.3278, 0.4392, 0.2887, 0.3473, 0.2497, 0.3225, 0.3136, 0.3181, 0.313, 0.3433, 0.248, 0.4724, 0.2547, 0.4431, 0.2904, 0.4392, 0.2887, 0.469, 0.2524, 0.3956, 0.2025, 0.3473, 0.2497, 0.3433, 0.248, 0.3922, 0.2002, 0.5026, 0.1161, 0.4509, 0.1498, 0.4481, 0.147, 0.5005, 0.1127, 0.5514, 0.1934, 0.5153, 0.2151, 0.5124, 0.2123, 0.5493, 0.1901, 0.3068, 0.3819, 0.3068, 0.3819, 0.3181, 0.313, 0.3181, 0.313, 0.4547, 0.5378, 0.5101, 0.5378, 0.5104, 0.5458, 0.4547, 0.5458, 0.0949, 0.5378, 0.2137, 0.5378, 0.2139, 0.5458, 0.0946, 0.5458, 0.3366, 0.5458, 0.2682, 0.5458, 0.2681, 0.5378, 0.3366, 0.5378, 0.2558, 0.5458, 0.2139, 0.5458, 0.2137, 0.5378, 0.2557, 0.5378, 0.4547, 0.5458, 0.3366, 0.5458, 0.3366, 0.5378, 0.4547, 0.5378, 0.2682, 0.5458, 0.2558, 0.5458, 0.2557, 0.5378, 0.2681, 0.5378, 0.02289, 0.5378, 0.0949, 0.5378, 0.0946, 0.5458, 0.033, 0.5458, 0.1233, 0.6453, 0.07941, 0.6379, 0.06222, 0.6287, 0.04931, 0.6082, 0.04163, 0.5813, 0.033, 0.5458, 0.0946, 0.5458, 0.2139, 0.5458, 0.2558, 0.5458, 0.2682, 0.5458, 0.3366, 0.5458, 0.4547, 0.5458, 0.5104, 0.5458, 0.5109, 0.5639, 0.5109, 0.6453, 0.7988, 0.1087, 0.7988, 0.05058, 0.8358, 0.05122, 0.8358, 0.1082, 0.8574, 0.2536, 0.7988, 0.2536, 0.7988, 0.2265, 0.8281, 0.2265, 0.8376, 0.2265, 0.8574, 0.2265, 0.7988, 0.1687, 0.7988, 0.1353, 0.8408, 0.1351, 0.8329, 0.1687, 0.8281, 0.1687, 0.7988, 0.05058, 0.7988, 0.01537, 0.8118, 0.009163, 0.8574, 0.009163, 0.8574, 0.05043, 0.8574, 0.05122, 0.8358, 0.05122, 0.8408, 0.1289, 0.7988, 0.1292, 0.7988, 0.1087, 0.8358, 0.1082, 0.8574, 0.3675, 0.7904, 0.3675, 0.7904, 0.254, 0.8574, 0.254, 0.8408, 0.1351, 0.7988, 0.1353, 0.7988, 0.1292, 0.8408, 0.1289, 0.7988, 0.2265, 0.7988, 0.1687, 0.8281, 0.1687, 0.8329, 0.1711, 0.8329, 0.2241, 0.8281, 0.2265, 0.8574, 0.1687, 0.8376, 0.1687, 0.8329, 0.1687, 0.8408, 0.1351, 0.8574, 0.135, 0.6875, 0.2695, 0.6709, 0.2696, 0.6658, 0.2488, 0.6875, 0.2488, 0.1207, 0.6873, 0.5101, 0.6873, 0.5109, 0.6873, 0.5109, 0.6728, 0.1207, 0.6728, 0.04752, 0.6513, 0.03008, 0.6235, 0.03008, 0.6379, 0.04752, 0.6657, 0.7431, 0.5639, 0.5109, 0.5639, 0.5109, 0.6453, 0.7431, 0.6453, 0.1678, 0.1442, 0.1566, 0.1128, 0.1566, 0.1128, 0.1678, 0.1442, 0.1372, 0.09908, 0.05739, 0.09908, 0.05739, 0.09908, 0.1372, 0.09908, 0.4254, 0.3284, 0.4431, 0.2904, 0.4431, 0.2904, 0.4254, 0.3284, 0.4107, 0.3826, 0.421, 0.3278, 0.3225, 0.3136, 0.3113, 0.3819, 0.96, 0.05226, 0.96, 0.0035, 0.9995, 0.0035, 0.9995, 0.05226, 0.9995, 0.05226, 0.9995, 0.0035, 0.9995, 0.0035, 0.9995, 0.05226, 0.8946, 0.05226, 0.8946, 0.0035, 0.8956, 0.0035, 0.8956, 0.05226, 0.6335, 0.7166, 0.6335, 0.7403, 0.6335, 0.7619, 0.6335, 0.7619, 0.6335, 0.7403, 0.6335, 0.7166, 0.7909, 0.3533, 0.7909, 0.01023, 0.7523, 0.01023, 0.7523, 0.3533, 0.8946, 0.0035, 0.8927, 0.0035, 0.8956, 0.0035, 0.8612, 0.0035, 0.8626, 0.0035, 0.8901, 0.0035, 0.8946, 0.0035, 0.7631, 0.6608, 0.7447, 0.6845, 0.7447, 0.6845, 0.7631, 0.6608, 0.8612, 0.05226, 0.8612, 0.0035, 0.8946, 0.0035, 0.8946, 0.05226, 0.7431, 0.6453, 0.7431, 0.6728, 0.7431, 0.6873, 0.7431, 0.6604, 0.7431, 0.66, 0.7431, 0.6523, 0.7431, 0.6523, 0.7431, 0.6311, 0.7431, 0.6304, 0.7431, 0.5895, 0.7431, 0.5643, 0.7431, 0.5643, 0.7431, 0.5639, 0.7431, 0.5639, 0.8956, 0.05226, 0.8956, 0.0035, 0.96, 0.0035, 0.96, 0.05226, 0.8612, 0.0035, 0.8626, 0.0035, 0.8626, 0.0035, 0.8612, 0.0035, 0.6959, 0.3353, 0.6959, 0.3533, 0.6959, 0.3533, 0.6959, 0.3353, 0.9995, 0.0035, 0.9787, 0.0035, 0.9787, 0.0035, 0.9995, 0.0035, 0.6483, 0.4113, 0.6483, 0.439, 0.6376, 0.4657, 0.6173, 0.4793, 0.6034, 0.4793, 0.6034, 0.3669, 0.6173, 0.3669, 0.6469, 0.3791, 0.96, 0.0035, 0.9512, 0.0035, 0.9661, 0.0035, 0.9787, 0.0035, 0.9995, 0.0035, 0.07187, 0.6787, 0.1207, 0.6873, 0.1207, 0.6728, 0.07187, 0.6642, 0.7399, 0.6608, 0.7447, 0.6845, 0.7631, 0.6608, 0.96, 0.5098, 0.96, 0.05226, 0.9995, 0.05226, 0.9995, 0.5098, 0.9995, 0.5098, 0.9995, 0.05226, 0.9995, 0.05226, 0.9995, 0.5098, 0.8946, 0.5098, 0.8946, 0.05226, 0.8956, 0.05226, 0.8956, 0.5098, 0.8612, 0.5098, 0.8612, 0.05226, 0.8946, 0.05226, 0.8946, 0.5098, 0.8956, 0.5098, 0.8956, 0.05226, 0.96, 0.05226, 0.96, 0.5098, 0.5219, 0.6608, 0.5219, 0.6845, 0.7447, 0.6845, 0.7399, 0.6608, 0.6307, 0.7655, 0.9148, 0.7655, 0.9148, 0.7655, 0.6307, 0.7655, 0.9211, 0.7375, 0.9148, 0.7655, 0.9148, 0.7655, 0.9211, 0.7375, 0.6307, 0.7375, 0.6307, 0.7655, 0.9148, 0.7655, 0.9211, 0.7375, 0.7149, 0.3533, 0.7149, 0.01023, 0.7331, 0.01023, 0.6959, 0.01023, 0.6959, 0.3056, 0.6959, 0.3353, 0.6959, 0.3533, 0.6959, 0.01023, 0.6959, 0.3056, 0.6959, 0.3056, 0.6959, 0.01023, 0.853, 0.3533, 0.853, 0.01023, 0.853, 0.01023, 0.853, 0.3533, 0.6959, 0.3353, 0.6959, 0.3282, 0.6959, 0.3282, 0.6959, 0.3353, 0.6528, 0.06373, 0.6528, 0.07652, 0.6565, 0.07652, 0.6617, 0.06373, 0.6959, 0.3056, 0.6959, 0.3127, 0.6959, 0.3282, 0.6959, 0.3353, 0.6959, 0.3056, 0.6959, 0.3127, 0.6959, 0.3127, 0.6959, 0.3056, 0.6528, 0.07652, 0.6565, 0.07652, 0.6565, 0.07652, 0.6528, 0.07652, 0.6528, 0.06373, 0.6528, 0.07652, 0.6528, 0.07652, 0.6528, 0.06373, 0.6617, 0.06373, 0.6565, 0.07652, 0.6565, 0.07652, 0.6617, 0.06373, 0.2012, 0.2414, 0.1847, 0.194, 0.05699, 0.194, 0.07348, 0.2414, 0.07348, 0.2414, 0.05699, 0.194, 0.05699, 0.194, 0.07348, 0.2414, 0.1854, 0.2016, 0.1742, 0.1695, 0.1742, 0.1695, 0.1854, 0.2016, 0.1847, 0.194, 0.1678, 0.1442, 0.04011, 0.1442, 0.05699, 0.194, 0.05699, 0.194, 0.04011, 0.1442, 0.04011, 0.1442, 0.05699, 0.194, 0.1847, 0.194, 0.1678, 0.1442, 0.1678, 0.1442, 0.1847, 0.194, 0.214, 0.2888, 0.2012, 0.2414, 0.07348, 0.2414, 0.0863, 0.2888, 0.0863, 0.2888, 0.07348, 0.2414, 0.07348, 0.2414, 0.0863, 0.2888, 0.214, 0.2888, 0.2012, 0.2414, 0.2012, 0.2414, 0.214, 0.2888, 0.4724, 0.2547, 0.5153, 0.2151, 0.5153, 0.2151, 0.4724, 0.2547, 0.5124, 0.2123, 0.5493, 0.1901, 0.5026, 0.1161, 0.4509, 0.1498, 0.3922, 0.2002, 0.4481, 0.147, 0.4481, 0.147, 0.3922, 0.2002, 0.4481, 0.147, 0.5005, 0.1127, 0.5005, 0.1127, 0.4481, 0.147, 0.421, 0.3278, 0.4392, 0.2887, 0.3473, 0.2497, 0.3225, 0.3136, 0.4431, 0.2904, 0.4724, 0.2547, 0.4724, 0.2547, 0.4431, 0.2904, 0.3181, 0.313, 0.3433, 0.248, 0.3433, 0.248, 0.3181, 0.313, 0.4392, 0.2887, 0.469, 0.2524, 0.3956, 0.2025, 0.3473, 0.2497, 0.5522, 0.1901, 0.5545, 0.1804, 0.5135, 0.1156, 0.5038, 0.1135, 0.5026, 0.1161, 0.5493, 0.1901, 0.3433, 0.248, 0.3922, 0.2002, 0.3922, 0.2002, 0.3433, 0.248, 0.5153, 0.2151, 0.5514, 0.1934, 0.5514, 0.1934, 0.5153, 0.2151, 0.5135, 0.1156, 0.5135, 0.1156, 0.5545, 0.1804, 0.5545, 0.1804, 0.4152, 0.3826, 0.4254, 0.3284, 0.4254, 0.3284, 0.4152, 0.3826, 0.2701, 0.122, 0.2683, 0.1026, 0.2592, 0.1052, 0.2606, 0.122, 0.02078, 0.591, 0.04163, 0.5813, 0.033, 0.5458, 0.02289, 0.5378, 0.01021, 0.5378, 0.2592, 0.1052, 0.2529, 0.08977, 0.2528, 0.08988, 0.2591, 0.1053, 0.2698, 0.122, 0.2681, 0.1026, 0.2683, 0.1026, 0.2701, 0.122, 0.2606, 0.122, 0.2592, 0.1052, 0.2591, 0.1053, 0.2605, 0.122, 0.2598, 0.08361, 0.2408, 0.07308, 0.2408, 0.07285, 0.2599, 0.08346, 0.2683, 0.1026, 0.2599, 0.08346, 0.2529, 0.08977, 0.2592, 0.1052, 0.2681, 0.1026, 0.2598, 0.08361, 0.2599, 0.08346, 0.2683, 0.1026, 0.2408, 0.07285, 0.2121, 0.06955, 0.2122, 0.07897, 0.2387, 0.08203, 0.2529, 0.08977, 0.2387, 0.08203, 0.2387, 0.08219, 0.2528, 0.08988, 0.2599, 0.08346, 0.2408, 0.07285, 0.2387, 0.08203, 0.2529, 0.08977, 0.2121, 0.06978, 0.2122, 0.07913, 0.2122, 0.07897, 0.2121, 0.06955, 0.2408, 0.07308, 0.2121, 0.06978, 0.2121, 0.06955, 0.2408, 0.07285, 0.2387, 0.08203, 0.2122, 0.07897, 0.2122, 0.07913, 0.2387, 0.08219, 0.6663, 0.05516, 0.6665, 0.05511, 0.6573, 0.05696, 0.6571, 0.05699, 0.6588, 0.04039, 0.6596, 0.03145, 0.6555, 0.02965, 0.6537, 0.0438, 0.6665, 0.05511, 0.6588, 0.04039, 0.6537, 0.0438, 0.6573, 0.05696, 0.6663, 0.05516, 0.6586, 0.04047, 0.6588, 0.04039, 0.6665, 0.05511, 0.6573, 0.05696, 0.6537, 0.0438, 0.6536, 0.04386, 0.6571, 0.05699, 0.6595, 0.0314, 0.6554, 0.02962, 0.6555, 0.02965, 0.6596, 0.03145, 0.6586, 0.04047, 0.6595, 0.0314, 0.6596, 0.03145, 0.6588, 0.04039, 0.6537, 0.0438, 0.6555, 0.02965, 0.6554, 0.02962, 0.6536, 0.04386, 0.5109, 0.5639, 0.5101, 0.5378, 0.5101, 0.5378, 0.5104, 0.5458, 0.5109, 0.5639, 0.02078, 0.6054, 0.03008, 0.6379, 0.03008, 0.6235, 0.02078, 0.591, 0.07187, 0.6642, 0.04752, 0.6513, 0.04752, 0.6657, 0.07187, 0.6787, 0.01021, 0.5378, 0.02078, 0.6054, 0.02078, 0.591, 0.01021, 0.5378, 0.7431, 0.6728, 0.7431, 0.6453, 0.5109, 0.6453, 0.5109, 0.6728, 0.07941, 0.6379, 0.07187, 0.6642, 0.1207, 0.6728, 0.1233, 0.6453, 0.5109, 0.6728, 0.5109, 0.6453, 0.1233, 0.6453, 0.1207, 0.6728, 0.07187, 0.6642, 0.07941, 0.6379, 0.06222, 0.6287, 0.04752, 0.6513, 0.04163, 0.5813, 0.02078, 0.591, 0.03008, 0.6235, 0.04931, 0.6082, 0.04752, 0.6513, 0.06222, 0.6287, 0.04931, 0.6082, 0.03008, 0.6235, 0.7885, 0.7461, 0.6511, 0.7461, 0.6511, 0.7547, 0.7885, 0.7547, 0.1678, 0.1442, 0.1566, 0.1128, 0.1372, 0.09908, 0.05739, 0.09908, 0.03742, 0.1087, 0.0321, 0.1217, 0.04011, 0.1442, 0.1372, 0.09908, 0.1566, 0.1128, 0.1566, 0.1128, 0.1372, 0.09908, 0.03742, 0.1087, 0.05739, 0.09908, 0.05739, 0.09908, 0.03742, 0.1087, 0.0321, 0.1217, 0.03742, 0.1087, 0.03742, 0.1087, 0.0321, 0.1217, 0.04011, 0.1442, 0.0321, 0.1217, 0.0321, 0.1217, 0.04011, 0.1442, 0.5545, 0.1804, 0.5522, 0.1901, 0.5514, 0.1934, 0.5514, 0.1934, 0.5545, 0.1804, 0.5038, 0.1135, 0.5135, 0.1156, 0.5135, 0.1156, 0.5005, 0.1127, 0.5005, 0.1127, 0.469, 0.2524, 0.5124, 0.2123, 0.4509, 0.1498, 0.3956, 0.2025, 0.853, 0.3533, 0.853, 0.01023, 0.8359, 0.01023, 0.8359, 0.3533, 0.9043, 0.0035, 0.8927, 0.0035, 0.8767, 0.0035, 0.9661, 0.0035, 0.9512, 0.0035, 0.9328, 0.0035, 0.7149, 0.3533, 0.7523, 0.3533, 0.7523, 0.01023, 0.7149, 0.01023, 0.7909, 0.3533, 0.8359, 0.3533, 0.8359, 0.01023, 0.7909, 0.01023, 0.8956, 0.0035, 0.8927, 0.0035, 0.9043, 0.0035, 0.9328, 0.0035, 0.9512, 0.0035, 0.96, 0.0035, 0.3366, 0.5378, 0.3366, 0.5378, 0.3366, 0.5378, 0.3414, 0.5378, 0.4498, 0.5378, 0.4547, 0.5378, 0.4547, 0.5378, 0.5026, 0.1161, 0.5038, 0.1135, 0.5005, 0.1127, 0.5514, 0.1934, 0.5522, 0.1901, 0.5493, 0.1901, 0.469, 0.2524, 0.4724, 0.2547, 0.5153, 0.2151, 0.5124, 0.2123, 0.3225, 0.3136, 0.3181, 0.313, 0.3068, 0.3819, 0.3113, 0.3819, 0.4254, 0.3284, 0.421, 0.3278, 0.4107, 0.3826, 0.4152, 0.3826, 0.3922, 0.2002, 0.3956, 0.2025, 0.4509, 0.1498, 0.4481, 0.147, 0.4431, 0.2904, 0.4392, 0.2887, 0.421, 0.3278, 0.4254, 0.3284, 0.3473, 0.2497, 0.3433, 0.248, 0.3181, 0.313, 0.3225, 0.3136, 0.4724, 0.2547, 0.469, 0.2524, 0.4392, 0.2887, 0.4431, 0.2904, 0.3956, 0.2025, 0.3922, 0.2002, 0.3433, 0.248, 0.3473, 0.2497, 0.5026, 0.1161, 0.5005, 0.1127, 0.4481, 0.147, 0.4509, 0.1498, 0.5514, 0.1934, 0.5493, 0.1901, 0.5124, 0.2123, 0.5153, 0.2151, 0.3068, 0.3819, 0.3181, 0.313, 0.3181, 0.313, 0.3068, 0.3819, 0.4547, 0.5378, 0.4547, 0.5458, 0.5104, 0.5458, 0.5101, 0.5378, 0.0949, 0.5378, 0.0946, 0.5458, 0.2139, 0.5458, 0.2137, 0.5378, 0.3366, 0.5458, 0.3366, 0.5378, 0.2681, 0.5378, 0.2682, 0.5458, 0.2558, 0.5458, 0.2557, 0.5378, 0.2137, 0.5378, 0.2139, 0.5458, 0.4547, 0.5458, 0.4547, 0.5378, 0.3366, 0.5378, 0.3366, 0.5458, 0.2682, 0.5458, 0.2681, 0.5378, 0.2557, 0.5378, 0.2558, 0.5458, 0.02289, 0.5378, 0.033, 0.5458, 0.0946, 0.5458, 0.0949, 0.5378, 0.1233, 0.6453, 0.5109, 0.6453, 0.5109, 0.5639, 0.5104, 0.5458, 0.4547, 0.5458, 0.3366, 0.5458, 0.2682, 0.5458, 0.2558, 0.5458, 0.2139, 0.5458, 0.0946, 0.5458, 0.033, 0.5458, 0.04163, 0.5813, 0.04931, 0.6082, 0.06222, 0.6287, 0.07941, 0.6379, 0.7988, 0.1087, 0.8358, 0.1082, 0.8358, 0.05122, 0.7988, 0.05058, 0.8574, 0.2536, 0.8574, 0.2265, 0.8376, 0.2265, 0.8281, 0.2265, 0.7988, 0.2265, 0.7988, 0.2536, 0.7988, 0.1687, 0.8281, 0.1687, 0.8329, 0.1687, 0.8408, 0.1351, 0.7988, 0.1353, 0.7988, 0.05058, 0.8358, 0.05122, 0.8574, 0.05122, 0.8574, 0.05043, 0.8574, 0.009163, 0.8118, 0.009163, 0.7988, 0.01537, 0.8408, 0.1289, 0.8358, 0.1082, 0.7988, 0.1087, 0.7988, 0.1292, 0.8574, 0.3675, 0.8574, 0.254, 0.7904, 0.254, 0.7904, 0.3675, 0.8408, 0.1351, 0.8408, 0.1289, 0.7988, 0.1292, 0.7988, 0.1353, 0.7988, 0.2265, 0.8281, 0.2265, 0.8329, 0.2241, 0.8329, 0.1711, 0.8281, 0.1687, 0.7988, 0.1687, 0.8574, 0.1687, 0.8574, 0.135, 0.8408, 0.1351, 0.8329, 0.1687, 0.8376, 0.1687, 0.6875, 0.2695, 0.6875, 0.2488, 0.6658, 0.2488, 0.6709, 0.2696, 0.8946, 0.0035, 0.8956, 0.0035, 0.8901, 0.0035])
me_cube_001.use_remesh_preserve_volume = False
me_cube_001.use_remesh_preserve_attributes = False
me_cube_001.use_mirror_vertex_groups = False
me_cube_001.update()

# ---- objects
ob_w_mk3_mesh = bpy.data.objects.new('w_mk3_mesh', me_cube_001)

# ---- transforms, parenting, visibility, modifiers, constraints
ob_w_mk3_mesh.location = (0.0, 0.0, 0.0)
ob_w_mk3_mesh.scale = (0.4936, 0.4936, 0.4936)
ob_w_mk3_mesh.lineart.crease_threshold = 0.0

# ---- collection membership
col_collection_1.objects.link(ob_w_mk3_mesh)

# ---- scene / render settings (as saved in the file)
scene.frame_start = 1; scene.frame_end = 2; scene.frame_set(1)
scene.render.engine = 'BLENDER_EEVEE_NEXT'
scene.render.resolution_percentage = 50
scene.render.dither_intensity = 0.0
scene.cycles.use_denoising = False
scene.cycles.samples = 10
scene.cycles.sampling_pattern = 'TABULATED_SOBOL'
scene.cycles.light_sampling_threshold = 0.0
scene.cycles.use_adaptive_sampling = False
scene.cycles.use_light_tree = False
scene.cycles.blur_glossy = 0.0
scene.cycles.volume_bounces = 1
scene.cycles.pixel_filter_type = 'GAUSSIAN'
scene.cycles.sample_clamp_indirect = 0.0
scene.view_settings.view_transform = 'Standard'
bpy.context.view_layer.update()

# ---- added for rendering (the .blend has no active camera and no usable light): camera, sun
cam_auto = bpy.data.cameras.new('AutoCamera')
cam_auto.lens = 50.0
cam_auto.sensor_width = 36.0
cam_auto.clip_end = 1000.0
ob_auto_camera = bpy.data.objects.new('AutoCamera', cam_auto)
scene.collection.objects.link(ob_auto_camera)
ob_auto_camera.location = (1.20362, -1.36785, 0.840564)
ob_auto_camera.rotation_euler = (1.09748, -7.21219e-08, 0.694738)
scene.camera = ob_auto_camera
light_auto_sun = bpy.data.lights.new('AutoSun', 'SUN')
light_auto_sun.energy = 3.0
light_auto_sun.angle = 0.0523599
ob_auto_sun = bpy.data.objects.new('AutoSun', light_auto_sun)
scene.collection.objects.link(ob_auto_sun)
ob_auto_sun.rotation_euler = (0.872665, 0.174533, 0.523599)
bpy.context.view_layer.update()
